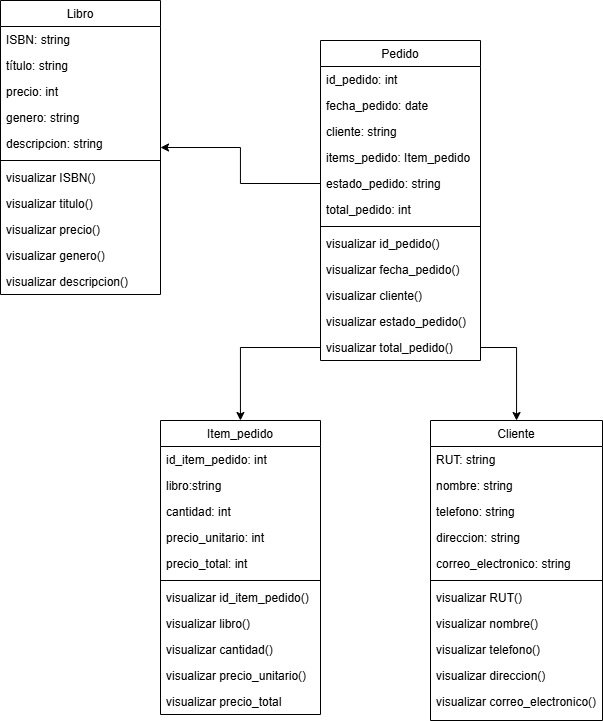

The diagram above was exported from draw.io. Its source (the exported page's mxGraphModel, read from the mxfile embedded in the PNG):
<mxGraphModel dx="1179" dy="669" grid="1" gridSize="10" guides="1" tooltips="1" connect="1" arrows="1" fold="1" page="1" pageScale="1" pageWidth="827" pageHeight="1169" math="0" shadow="0">
  <root>
    <mxCell id="WIyWlLk6GJQsqaUBKTNV-0" />
    <mxCell id="WIyWlLk6GJQsqaUBKTNV-1" parent="WIyWlLk6GJQsqaUBKTNV-0" />
    <mxCell id="zkfFHV4jXpPFQw0GAbJ--0" value="Libro" style="swimlane;fontStyle=0;align=center;verticalAlign=top;childLayout=stackLayout;horizontal=1;startSize=26;horizontalStack=0;resizeParent=1;resizeLast=0;collapsible=1;marginBottom=0;rounded=0;shadow=0;strokeWidth=1;" parent="WIyWlLk6GJQsqaUBKTNV-1" vertex="1">
      <mxGeometry x="100" y="130" width="160" height="294" as="geometry">
        <mxRectangle x="230" y="140" width="160" height="26" as="alternateBounds" />
      </mxGeometry>
    </mxCell>
    <mxCell id="zkfFHV4jXpPFQw0GAbJ--1" value="ISBN: string" style="text;align=left;verticalAlign=top;spacingLeft=4;spacingRight=4;overflow=hidden;rotatable=0;points=[[0,0.5],[1,0.5]];portConstraint=eastwest;" parent="zkfFHV4jXpPFQw0GAbJ--0" vertex="1">
      <mxGeometry y="26" width="160" height="26" as="geometry" />
    </mxCell>
    <mxCell id="zkfFHV4jXpPFQw0GAbJ--2" value="título: string" style="text;align=left;verticalAlign=top;spacingLeft=4;spacingRight=4;overflow=hidden;rotatable=0;points=[[0,0.5],[1,0.5]];portConstraint=eastwest;rounded=0;shadow=0;html=0;" parent="zkfFHV4jXpPFQw0GAbJ--0" vertex="1">
      <mxGeometry y="52" width="160" height="26" as="geometry" />
    </mxCell>
    <mxCell id="zkfFHV4jXpPFQw0GAbJ--3" value="precio: int" style="text;align=left;verticalAlign=top;spacingLeft=4;spacingRight=4;overflow=hidden;rotatable=0;points=[[0,0.5],[1,0.5]];portConstraint=eastwest;rounded=0;shadow=0;html=0;" parent="zkfFHV4jXpPFQw0GAbJ--0" vertex="1">
      <mxGeometry y="78" width="160" height="26" as="geometry" />
    </mxCell>
    <mxCell id="mblNO2n1yJPsCtXqdv_A-0" value="genero: string" style="text;align=left;verticalAlign=top;spacingLeft=4;spacingRight=4;overflow=hidden;rotatable=0;points=[[0,0.5],[1,0.5]];portConstraint=eastwest;rounded=0;shadow=0;html=0;" parent="zkfFHV4jXpPFQw0GAbJ--0" vertex="1">
      <mxGeometry y="104" width="160" height="26" as="geometry" />
    </mxCell>
    <mxCell id="mblNO2n1yJPsCtXqdv_A-1" value="descripcion: string" style="text;align=left;verticalAlign=top;spacingLeft=4;spacingRight=4;overflow=hidden;rotatable=0;points=[[0,0.5],[1,0.5]];portConstraint=eastwest;rounded=0;shadow=0;html=0;" parent="zkfFHV4jXpPFQw0GAbJ--0" vertex="1">
      <mxGeometry y="130" width="160" height="26" as="geometry" />
    </mxCell>
    <mxCell id="zkfFHV4jXpPFQw0GAbJ--4" value="" style="line;html=1;strokeWidth=1;align=left;verticalAlign=middle;spacingTop=-1;spacingLeft=3;spacingRight=3;rotatable=0;labelPosition=right;points=[];portConstraint=eastwest;" parent="zkfFHV4jXpPFQw0GAbJ--0" vertex="1">
      <mxGeometry y="156" width="160" height="8" as="geometry" />
    </mxCell>
    <mxCell id="mblNO2n1yJPsCtXqdv_A-3" value="visualizar ISBN()" style="text;align=left;verticalAlign=top;spacingLeft=4;spacingRight=4;overflow=hidden;rotatable=0;points=[[0,0.5],[1,0.5]];portConstraint=eastwest;rounded=0;shadow=0;html=0;" parent="zkfFHV4jXpPFQw0GAbJ--0" vertex="1">
      <mxGeometry y="164" width="160" height="26" as="geometry" />
    </mxCell>
    <mxCell id="mblNO2n1yJPsCtXqdv_A-4" value="visualizar titulo()" style="text;align=left;verticalAlign=top;spacingLeft=4;spacingRight=4;overflow=hidden;rotatable=0;points=[[0,0.5],[1,0.5]];portConstraint=eastwest;rounded=0;shadow=0;html=0;" parent="zkfFHV4jXpPFQw0GAbJ--0" vertex="1">
      <mxGeometry y="190" width="160" height="26" as="geometry" />
    </mxCell>
    <mxCell id="mblNO2n1yJPsCtXqdv_A-6" value="visualizar precio()" style="text;align=left;verticalAlign=top;spacingLeft=4;spacingRight=4;overflow=hidden;rotatable=0;points=[[0,0.5],[1,0.5]];portConstraint=eastwest;rounded=0;shadow=0;html=0;" parent="zkfFHV4jXpPFQw0GAbJ--0" vertex="1">
      <mxGeometry y="216" width="160" height="26" as="geometry" />
    </mxCell>
    <mxCell id="mblNO2n1yJPsCtXqdv_A-5" value="visualizar genero()" style="text;align=left;verticalAlign=top;spacingLeft=4;spacingRight=4;overflow=hidden;rotatable=0;points=[[0,0.5],[1,0.5]];portConstraint=eastwest;rounded=0;shadow=0;html=0;" parent="zkfFHV4jXpPFQw0GAbJ--0" vertex="1">
      <mxGeometry y="242" width="160" height="26" as="geometry" />
    </mxCell>
    <mxCell id="mblNO2n1yJPsCtXqdv_A-7" value="visualizar descripcion()" style="text;align=left;verticalAlign=top;spacingLeft=4;spacingRight=4;overflow=hidden;rotatable=0;points=[[0,0.5],[1,0.5]];portConstraint=eastwest;rounded=0;shadow=0;html=0;" parent="zkfFHV4jXpPFQw0GAbJ--0" vertex="1">
      <mxGeometry y="268" width="160" height="26" as="geometry" />
    </mxCell>
    <mxCell id="zkfFHV4jXpPFQw0GAbJ--6" value="Pedido" style="swimlane;fontStyle=0;align=center;verticalAlign=top;childLayout=stackLayout;horizontal=1;startSize=26;horizontalStack=0;resizeParent=1;resizeLast=0;collapsible=1;marginBottom=0;rounded=0;shadow=0;strokeWidth=1;" parent="WIyWlLk6GJQsqaUBKTNV-1" vertex="1">
      <mxGeometry x="420" y="170" width="160" height="320" as="geometry">
        <mxRectangle x="130" y="380" width="160" height="26" as="alternateBounds" />
      </mxGeometry>
    </mxCell>
    <mxCell id="zkfFHV4jXpPFQw0GAbJ--7" value="id_pedido: int" style="text;align=left;verticalAlign=top;spacingLeft=4;spacingRight=4;overflow=hidden;rotatable=0;points=[[0,0.5],[1,0.5]];portConstraint=eastwest;" parent="zkfFHV4jXpPFQw0GAbJ--6" vertex="1">
      <mxGeometry y="26" width="160" height="26" as="geometry" />
    </mxCell>
    <mxCell id="zkfFHV4jXpPFQw0GAbJ--8" value="fecha_pedido: date" style="text;align=left;verticalAlign=top;spacingLeft=4;spacingRight=4;overflow=hidden;rotatable=0;points=[[0,0.5],[1,0.5]];portConstraint=eastwest;rounded=0;shadow=0;html=0;" parent="zkfFHV4jXpPFQw0GAbJ--6" vertex="1">
      <mxGeometry y="52" width="160" height="26" as="geometry" />
    </mxCell>
    <mxCell id="mblNO2n1yJPsCtXqdv_A-20" value="cliente: string                                            " style="text;align=left;verticalAlign=top;spacingLeft=4;spacingRight=4;overflow=hidden;rotatable=0;points=[[0,0.5],[1,0.5]];portConstraint=eastwest;" parent="zkfFHV4jXpPFQw0GAbJ--6" vertex="1">
      <mxGeometry y="78" width="160" height="26" as="geometry" />
    </mxCell>
    <mxCell id="mblNO2n1yJPsCtXqdv_A-42" value="items_pedido: Item_pedido" style="text;align=left;verticalAlign=top;spacingLeft=4;spacingRight=4;overflow=hidden;rotatable=0;points=[[0,0.5],[1,0.5]];portConstraint=eastwest;" parent="zkfFHV4jXpPFQw0GAbJ--6" vertex="1">
      <mxGeometry y="104" width="160" height="26" as="geometry" />
    </mxCell>
    <mxCell id="mblNO2n1yJPsCtXqdv_A-21" value="estado_pedido: string" style="text;align=left;verticalAlign=top;spacingLeft=4;spacingRight=4;overflow=hidden;rotatable=0;points=[[0,0.5],[1,0.5]];portConstraint=eastwest;" parent="zkfFHV4jXpPFQw0GAbJ--6" vertex="1">
      <mxGeometry y="130" width="160" height="26" as="geometry" />
    </mxCell>
    <mxCell id="mblNO2n1yJPsCtXqdv_A-22" value="total_pedido: int" style="text;align=left;verticalAlign=top;spacingLeft=4;spacingRight=4;overflow=hidden;rotatable=0;points=[[0,0.5],[1,0.5]];portConstraint=eastwest;" parent="zkfFHV4jXpPFQw0GAbJ--6" vertex="1">
      <mxGeometry y="156" width="160" height="26" as="geometry" />
    </mxCell>
    <mxCell id="zkfFHV4jXpPFQw0GAbJ--9" value="" style="line;html=1;strokeWidth=1;align=left;verticalAlign=middle;spacingTop=-1;spacingLeft=3;spacingRight=3;rotatable=0;labelPosition=right;points=[];portConstraint=eastwest;" parent="zkfFHV4jXpPFQw0GAbJ--6" vertex="1">
      <mxGeometry y="182" width="160" height="8" as="geometry" />
    </mxCell>
    <mxCell id="mblNO2n1yJPsCtXqdv_A-23" value="visualizar id_pedido()" style="text;align=left;verticalAlign=top;spacingLeft=4;spacingRight=4;overflow=hidden;rotatable=0;points=[[0,0.5],[1,0.5]];portConstraint=eastwest;" parent="zkfFHV4jXpPFQw0GAbJ--6" vertex="1">
      <mxGeometry y="190" width="160" height="26" as="geometry" />
    </mxCell>
    <mxCell id="mblNO2n1yJPsCtXqdv_A-24" value="visualizar fecha_pedido()" style="text;align=left;verticalAlign=top;spacingLeft=4;spacingRight=4;overflow=hidden;rotatable=0;points=[[0,0.5],[1,0.5]];portConstraint=eastwest;" parent="zkfFHV4jXpPFQw0GAbJ--6" vertex="1">
      <mxGeometry y="216" width="160" height="26" as="geometry" />
    </mxCell>
    <mxCell id="mblNO2n1yJPsCtXqdv_A-25" value="visualizar cliente()" style="text;align=left;verticalAlign=top;spacingLeft=4;spacingRight=4;overflow=hidden;rotatable=0;points=[[0,0.5],[1,0.5]];portConstraint=eastwest;" parent="zkfFHV4jXpPFQw0GAbJ--6" vertex="1">
      <mxGeometry y="242" width="160" height="26" as="geometry" />
    </mxCell>
    <mxCell id="mblNO2n1yJPsCtXqdv_A-26" value="visualizar estado_pedido()" style="text;align=left;verticalAlign=top;spacingLeft=4;spacingRight=4;overflow=hidden;rotatable=0;points=[[0,0.5],[1,0.5]];portConstraint=eastwest;" parent="zkfFHV4jXpPFQw0GAbJ--6" vertex="1">
      <mxGeometry y="268" width="160" height="26" as="geometry" />
    </mxCell>
    <mxCell id="mblNO2n1yJPsCtXqdv_A-27" value="visualizar total_pedido()" style="text;align=left;verticalAlign=top;spacingLeft=4;spacingRight=4;overflow=hidden;rotatable=0;points=[[0,0.5],[1,0.5]];portConstraint=eastwest;" parent="zkfFHV4jXpPFQw0GAbJ--6" vertex="1">
      <mxGeometry y="294" width="160" height="26" as="geometry" />
    </mxCell>
    <mxCell id="zkfFHV4jXpPFQw0GAbJ--13" value="Item_pedido" style="swimlane;fontStyle=0;align=center;verticalAlign=top;childLayout=stackLayout;horizontal=1;startSize=26;horizontalStack=0;resizeParent=1;resizeLast=0;collapsible=1;marginBottom=0;rounded=0;shadow=0;strokeWidth=1;" parent="WIyWlLk6GJQsqaUBKTNV-1" vertex="1">
      <mxGeometry x="260" y="550" width="160" height="294" as="geometry">
        <mxRectangle x="340" y="380" width="170" height="26" as="alternateBounds" />
      </mxGeometry>
    </mxCell>
    <mxCell id="zkfFHV4jXpPFQw0GAbJ--14" value="id_item_pedido: int" style="text;align=left;verticalAlign=top;spacingLeft=4;spacingRight=4;overflow=hidden;rotatable=0;points=[[0,0.5],[1,0.5]];portConstraint=eastwest;" parent="zkfFHV4jXpPFQw0GAbJ--13" vertex="1">
      <mxGeometry y="26" width="160" height="26" as="geometry" />
    </mxCell>
    <mxCell id="mblNO2n1yJPsCtXqdv_A-28" value="libro:string" style="text;align=left;verticalAlign=top;spacingLeft=4;spacingRight=4;overflow=hidden;rotatable=0;points=[[0,0.5],[1,0.5]];portConstraint=eastwest;" parent="zkfFHV4jXpPFQw0GAbJ--13" vertex="1">
      <mxGeometry y="52" width="160" height="26" as="geometry" />
    </mxCell>
    <mxCell id="mblNO2n1yJPsCtXqdv_A-31" value="cantidad: int" style="text;align=left;verticalAlign=top;spacingLeft=4;spacingRight=4;overflow=hidden;rotatable=0;points=[[0,0.5],[1,0.5]];portConstraint=eastwest;" parent="zkfFHV4jXpPFQw0GAbJ--13" vertex="1">
      <mxGeometry y="78" width="160" height="26" as="geometry" />
    </mxCell>
    <mxCell id="mblNO2n1yJPsCtXqdv_A-29" value="precio_unitario: int" style="text;align=left;verticalAlign=top;spacingLeft=4;spacingRight=4;overflow=hidden;rotatable=0;points=[[0,0.5],[1,0.5]];portConstraint=eastwest;" parent="zkfFHV4jXpPFQw0GAbJ--13" vertex="1">
      <mxGeometry y="104" width="160" height="26" as="geometry" />
    </mxCell>
    <mxCell id="mblNO2n1yJPsCtXqdv_A-30" value="precio_total: int" style="text;align=left;verticalAlign=top;spacingLeft=4;spacingRight=4;overflow=hidden;rotatable=0;points=[[0,0.5],[1,0.5]];portConstraint=eastwest;" parent="zkfFHV4jXpPFQw0GAbJ--13" vertex="1">
      <mxGeometry y="130" width="160" height="26" as="geometry" />
    </mxCell>
    <mxCell id="zkfFHV4jXpPFQw0GAbJ--15" value="" style="line;html=1;strokeWidth=1;align=left;verticalAlign=middle;spacingTop=-1;spacingLeft=3;spacingRight=3;rotatable=0;labelPosition=right;points=[];portConstraint=eastwest;" parent="zkfFHV4jXpPFQw0GAbJ--13" vertex="1">
      <mxGeometry y="156" width="160" height="8" as="geometry" />
    </mxCell>
    <mxCell id="mblNO2n1yJPsCtXqdv_A-32" value="visualizar id_item_pedido()" style="text;align=left;verticalAlign=top;spacingLeft=4;spacingRight=4;overflow=hidden;rotatable=0;points=[[0,0.5],[1,0.5]];portConstraint=eastwest;" parent="zkfFHV4jXpPFQw0GAbJ--13" vertex="1">
      <mxGeometry y="164" width="160" height="26" as="geometry" />
    </mxCell>
    <mxCell id="mblNO2n1yJPsCtXqdv_A-36" value="visualizar libro()" style="text;align=left;verticalAlign=top;spacingLeft=4;spacingRight=4;overflow=hidden;rotatable=0;points=[[0,0.5],[1,0.5]];portConstraint=eastwest;" parent="zkfFHV4jXpPFQw0GAbJ--13" vertex="1">
      <mxGeometry y="190" width="160" height="26" as="geometry" />
    </mxCell>
    <mxCell id="mblNO2n1yJPsCtXqdv_A-35" value="visualizar cantidad()" style="text;align=left;verticalAlign=top;spacingLeft=4;spacingRight=4;overflow=hidden;rotatable=0;points=[[0,0.5],[1,0.5]];portConstraint=eastwest;" parent="zkfFHV4jXpPFQw0GAbJ--13" vertex="1">
      <mxGeometry y="216" width="160" height="26" as="geometry" />
    </mxCell>
    <mxCell id="mblNO2n1yJPsCtXqdv_A-34" value="visualizar precio_unitario()" style="text;align=left;verticalAlign=top;spacingLeft=4;spacingRight=4;overflow=hidden;rotatable=0;points=[[0,0.5],[1,0.5]];portConstraint=eastwest;" parent="zkfFHV4jXpPFQw0GAbJ--13" vertex="1">
      <mxGeometry y="242" width="160" height="26" as="geometry" />
    </mxCell>
    <mxCell id="mblNO2n1yJPsCtXqdv_A-33" value="visualizar precio_total" style="text;align=left;verticalAlign=top;spacingLeft=4;spacingRight=4;overflow=hidden;rotatable=0;points=[[0,0.5],[1,0.5]];portConstraint=eastwest;" parent="zkfFHV4jXpPFQw0GAbJ--13" vertex="1">
      <mxGeometry y="268" width="160" height="26" as="geometry" />
    </mxCell>
    <mxCell id="zkfFHV4jXpPFQw0GAbJ--17" value="Cliente" style="swimlane;fontStyle=0;align=center;verticalAlign=top;childLayout=stackLayout;horizontal=1;startSize=26;horizontalStack=0;resizeParent=1;resizeLast=0;collapsible=1;marginBottom=0;rounded=0;shadow=0;strokeWidth=1;" parent="WIyWlLk6GJQsqaUBKTNV-1" vertex="1">
      <mxGeometry x="530" y="550" width="172" height="300" as="geometry">
        <mxRectangle x="550" y="140" width="160" height="26" as="alternateBounds" />
      </mxGeometry>
    </mxCell>
    <mxCell id="zkfFHV4jXpPFQw0GAbJ--18" value="RUT: string" style="text;align=left;verticalAlign=top;spacingLeft=4;spacingRight=4;overflow=hidden;rotatable=0;points=[[0,0.5],[1,0.5]];portConstraint=eastwest;" parent="zkfFHV4jXpPFQw0GAbJ--17" vertex="1">
      <mxGeometry y="26" width="172" height="26" as="geometry" />
    </mxCell>
    <mxCell id="zkfFHV4jXpPFQw0GAbJ--19" value="nombre: string" style="text;align=left;verticalAlign=top;spacingLeft=4;spacingRight=4;overflow=hidden;rotatable=0;points=[[0,0.5],[1,0.5]];portConstraint=eastwest;rounded=0;shadow=0;html=0;" parent="zkfFHV4jXpPFQw0GAbJ--17" vertex="1">
      <mxGeometry y="52" width="172" height="26" as="geometry" />
    </mxCell>
    <mxCell id="zkfFHV4jXpPFQw0GAbJ--20" value="telefono: string" style="text;align=left;verticalAlign=top;spacingLeft=4;spacingRight=4;overflow=hidden;rotatable=0;points=[[0,0.5],[1,0.5]];portConstraint=eastwest;rounded=0;shadow=0;html=0;" parent="zkfFHV4jXpPFQw0GAbJ--17" vertex="1">
      <mxGeometry y="78" width="172" height="26" as="geometry" />
    </mxCell>
    <mxCell id="zkfFHV4jXpPFQw0GAbJ--21" value="direccion: string" style="text;align=left;verticalAlign=top;spacingLeft=4;spacingRight=4;overflow=hidden;rotatable=0;points=[[0,0.5],[1,0.5]];portConstraint=eastwest;rounded=0;shadow=0;html=0;" parent="zkfFHV4jXpPFQw0GAbJ--17" vertex="1">
      <mxGeometry y="104" width="172" height="26" as="geometry" />
    </mxCell>
    <mxCell id="zkfFHV4jXpPFQw0GAbJ--22" value="correo_electronico: string" style="text;align=left;verticalAlign=top;spacingLeft=4;spacingRight=4;overflow=hidden;rotatable=0;points=[[0,0.5],[1,0.5]];portConstraint=eastwest;rounded=0;shadow=0;html=0;" parent="zkfFHV4jXpPFQw0GAbJ--17" vertex="1">
      <mxGeometry y="130" width="172" height="26" as="geometry" />
    </mxCell>
    <mxCell id="zkfFHV4jXpPFQw0GAbJ--23" value="" style="line;html=1;strokeWidth=1;align=left;verticalAlign=middle;spacingTop=-1;spacingLeft=3;spacingRight=3;rotatable=0;labelPosition=right;points=[];portConstraint=eastwest;" parent="zkfFHV4jXpPFQw0GAbJ--17" vertex="1">
      <mxGeometry y="156" width="172" height="8" as="geometry" />
    </mxCell>
    <mxCell id="mblNO2n1yJPsCtXqdv_A-10" value="visualizar RUT()" style="text;align=left;verticalAlign=top;spacingLeft=4;spacingRight=4;overflow=hidden;rotatable=0;points=[[0,0.5],[1,0.5]];portConstraint=eastwest;rounded=0;shadow=0;html=0;" parent="zkfFHV4jXpPFQw0GAbJ--17" vertex="1">
      <mxGeometry y="164" width="172" height="26" as="geometry" />
    </mxCell>
    <mxCell id="mblNO2n1yJPsCtXqdv_A-11" value="visualizar nombre()" style="text;align=left;verticalAlign=top;spacingLeft=4;spacingRight=4;overflow=hidden;rotatable=0;points=[[0,0.5],[1,0.5]];portConstraint=eastwest;rounded=0;shadow=0;html=0;" parent="zkfFHV4jXpPFQw0GAbJ--17" vertex="1">
      <mxGeometry y="190" width="172" height="26" as="geometry" />
    </mxCell>
    <mxCell id="mblNO2n1yJPsCtXqdv_A-14" value="visualizar telefono()" style="text;align=left;verticalAlign=top;spacingLeft=4;spacingRight=4;overflow=hidden;rotatable=0;points=[[0,0.5],[1,0.5]];portConstraint=eastwest;rounded=0;shadow=0;html=0;" parent="zkfFHV4jXpPFQw0GAbJ--17" vertex="1">
      <mxGeometry y="216" width="172" height="26" as="geometry" />
    </mxCell>
    <mxCell id="mblNO2n1yJPsCtXqdv_A-13" value="visualizar direccion()" style="text;align=left;verticalAlign=top;spacingLeft=4;spacingRight=4;overflow=hidden;rotatable=0;points=[[0,0.5],[1,0.5]];portConstraint=eastwest;rounded=0;shadow=0;html=0;" parent="zkfFHV4jXpPFQw0GAbJ--17" vertex="1">
      <mxGeometry y="242" width="172" height="26" as="geometry" />
    </mxCell>
    <mxCell id="mblNO2n1yJPsCtXqdv_A-12" value="visualizar correo_electronico()" style="text;align=left;verticalAlign=top;spacingLeft=4;spacingRight=4;overflow=hidden;rotatable=0;points=[[0,0.5],[1,0.5]];portConstraint=eastwest;rounded=0;shadow=0;html=0;" parent="zkfFHV4jXpPFQw0GAbJ--17" vertex="1">
      <mxGeometry y="268" width="172" height="22" as="geometry" />
    </mxCell>
    <mxCell id="mblNO2n1yJPsCtXqdv_A-43" style="edgeStyle=orthogonalEdgeStyle;rounded=0;orthogonalLoop=1;jettySize=auto;html=1;exitX=0;exitY=0.5;exitDx=0;exitDy=0;" parent="WIyWlLk6GJQsqaUBKTNV-1" source="mblNO2n1yJPsCtXqdv_A-21" target="zkfFHV4jXpPFQw0GAbJ--0" edge="1">
      <mxGeometry relative="1" as="geometry" />
    </mxCell>
    <mxCell id="mblNO2n1yJPsCtXqdv_A-50" style="edgeStyle=orthogonalEdgeStyle;rounded=0;orthogonalLoop=1;jettySize=auto;html=1;exitX=1;exitY=0.5;exitDx=0;exitDy=0;" parent="WIyWlLk6GJQsqaUBKTNV-1" source="mblNO2n1yJPsCtXqdv_A-27" target="zkfFHV4jXpPFQw0GAbJ--17" edge="1">
      <mxGeometry relative="1" as="geometry" />
    </mxCell>
    <mxCell id="mblNO2n1yJPsCtXqdv_A-51" style="edgeStyle=orthogonalEdgeStyle;rounded=0;orthogonalLoop=1;jettySize=auto;html=1;exitX=0;exitY=0.5;exitDx=0;exitDy=0;" parent="WIyWlLk6GJQsqaUBKTNV-1" source="mblNO2n1yJPsCtXqdv_A-27" target="zkfFHV4jXpPFQw0GAbJ--13" edge="1">
      <mxGeometry relative="1" as="geometry" />
    </mxCell>
  </root>
</mxGraphModel>